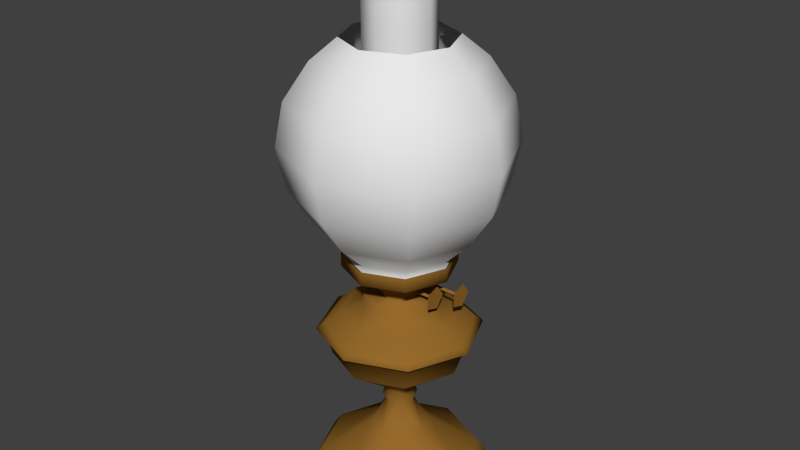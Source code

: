 # Source: oillamp.blend  (saved by Blender 4.5.90; exported with 4.5.12 LTS)
import bpy
from mathutils import Matrix  # noqa: F401  (used for matrix-valued properties, if any)

bpy.ops.wm.read_factory_settings(use_empty=True)
scene = bpy.context.scene
scene.name = 'Scene'

# ---- collections
col_collection_1 = bpy.data.collections.new('Collection 1'); scene.collection.children.link(col_collection_1)

# ---- materials (node trees are filled in below, after node groups)
mat_brass_2 = bpy.data.materials.new('Brass_2')
mat_brass_2.alpha_threshold = 0.0
mat_brass_2.use_transparent_shadow = False
mat_brass_2.diffuse_color = (0.3032, 0.1446, 0.02475, 1.0)
mat_brass_2.roughness = 0.5
mat_brass_2.line_color = (0.0, 0.0, 0.0, 1.0)
mat_lamp_shade = bpy.data.materials.new('Lamp_Shade')
mat_lamp_shade.alpha_threshold = 0.0
mat_lamp_shade.use_transparent_shadow = False
mat_lamp_shade.roughness = 0.5
mat_lamp_shade.line_color = (0.0, 0.0, 0.0, 1.0)
mat_brass = bpy.data.materials.new('Brass')
mat_brass.alpha_threshold = 0.0
mat_brass.use_transparent_shadow = False
mat_brass.diffuse_color = (0.3032, 0.1446, 0.02475, 1.0)
mat_brass.roughness = 0.5
mat_brass.line_color = (0.0, 0.0, 0.0, 1.0)

# ---- material node trees

# ---- world
world_world = bpy.data.worlds.new('World'); scene.world = world_world
world_world.color = (0.05088, 0.05088, 0.05088)
world_world.use_sun_shadow = False
world_world.sun_shadow_jitter_overblur = 0.0
world_world.cycles.sampling_method = 'MANUAL'
world_world.cycles.sample_map_resolution = 256

# ---- meshes
me_circle_005 = bpy.data.meshes.new('Circle.005')
me_circle_005.from_pydata([(-1.176e-08, 0.8134, 3.393), (0.5752, 0.5752, 3.393), (0.8134, -5.748e-08, 3.393), (0.5752, -0.5752, 3.393), (-8.287e-08, -0.8134, 3.393), (-0.5752, -0.5752, 3.393), (-0.8134, -1.222e-08, 3.393), (-0.5752, 0.5752, 3.393), (-0.4812, 0.4812, 3.656), (-0.6805, -8.529e-09, 3.656), (-0.4812, -0.4812, 3.656), (-7.854e-08, -0.6805, 3.656), (0.4812, -0.4812, 3.656), (0.6805, -4.639e-08, 3.656), (0.4812, 0.4812, 3.656), (-1.905e-08, 0.6805, 3.656), (-2.72e-08, 0.5256, 3.801), (0.3717, 0.3717, 3.801), (0.5256, -3.393e-08, 3.801), (0.3717, -0.3717, 3.801), (-7.315e-08, -0.5256, 3.801), (-0.3717, -0.3717, 3.801), (-0.5256, -4.69e-09, 3.801), (-0.3717, 0.3717, 3.801), (-0.3717, 0.3717, 4.042), (-0.5256, -4.69e-09, 4.042), (-0.3717, -0.3717, 4.042), (-7.315e-08, -0.5256, 4.042), (0.3717, -0.3717, 4.042), (0.5256, -3.393e-08, 4.042), (0.3717, 0.3717, 4.042), (-2.72e-08, 0.5256, 4.042), (-0.3627, 0.3627, 3.801), (-0.513, -3.976e-09, 3.801), (-0.3627, -0.3627, 3.801), (-7.277e-08, -0.513, 3.801), (0.3627, -0.3627, 3.801), (0.513, -3.252e-08, 3.801), (0.3627, 0.3627, 3.801), (-2.792e-08, 0.513, 3.801), (-4.139e-08, 0.2778, 4.034), (0.1964, 0.1964, 4.034), (0.2778, -6.038e-09, 4.034), (0.1964, -0.1964, 4.034), (-6.567e-08, -0.2778, 4.034), (-0.1964, -0.1964, 4.034), (-0.2778, 9.418e-09, 4.034), (-0.1964, 0.1964, 4.034), (-0.1964, 0.1964, 3.862), (-6.567e-08, -0.2778, 3.862), (0.1964, -0.1964, 3.862), (-4.139e-08, 0.2778, 3.862)], [], [(15, 0, 7, 8), (6, 9, 8, 7), (6, 5, 10, 9), (5, 4, 11, 10), (3, 12, 11, 4), (3, 2, 13, 12), (2, 1, 14, 13), (1, 0, 15, 14), (14, 15, 16, 17), (13, 14, 17, 18), (12, 13, 18, 19), (12, 19, 20, 11), (10, 11, 20, 21), (9, 10, 21, 22), (9, 22, 23, 8), (8, 23, 16, 15), (23, 24, 31, 16), (22, 25, 24, 23), (22, 21, 26, 25), (21, 20, 27, 26), (19, 28, 27, 20), (19, 18, 29, 28), (18, 17, 30, 29), (17, 16, 31, 30), (38, 39, 40, 41), (37, 38, 41, 42), (36, 37, 42, 43), (35, 36, 43, 44), (34, 35, 44, 45), (33, 34, 45, 46), (32, 33, 46, 47), (32, 39, 40, 47), (44, 47, 46, 45), (40, 43, 42, 41), (43, 40, 51, 50), (47, 44, 49, 48), (47, 40, 51, 48), (44, 43, 50, 49), (51, 48, 49, 50)])
me_circle_005.polygons.foreach_set('use_smooth', [1, 1, 1, 1, 1, 1, 1, 1, 1, 1, 1, 1, 1, 1, 1, 1, 1, 1, 1, 1, 1, 1, 1, 1, 0, 0, 0, 0, 0, 0, 0, 0, 0, 0, 0, 0, 0, 0, 0])
_uv = me_circle_005.uv_layers.new(name='UVTex')
_uv.uv.foreach_set('vector', [1.0, 1.0, 1.0, 0.0, 0.0, 0.0, 0.0, 1.0, 0.0, 0.0, 0.0, 1.0, 1.0, 1.0, 1.0, 0.0, 0.0, 0.0, 1.0, 0.0, 1.0, 1.0, 0.0, 1.0, 0.0, 0.0, 1.0, 0.0, 1.0, 1.0, 0.0, 1.0, 0.0, 0.0, 0.0, 1.0, 1.0, 1.0, 1.0, 0.0, 0.0, 0.0, 1.0, 0.0, 1.0, 1.0, 0.0, 1.0, 0.0, 0.0, 1.0, 0.0, 1.0, 1.0, 0.0, 1.0, 0.0, 0.0, 1.0, 0.0, 1.0, 1.0, 0.0, 1.0, 0.0, 0.0, 1.0, 0.0, 1.0, 1.0, 0.0, 1.0, 0.0, 0.0, 1.0, 0.0, 1.0, 1.0, 0.0, 1.0, 0.0, 0.0, 1.0, 0.0, 1.0, 1.0, 0.0, 1.0, 0.0, 0.0, 0.0, 1.0, 1.0, 1.0, 1.0, 0.0, 0.0, 0.0, 1.0, 0.0, 1.0, 1.0, 0.0, 1.0, 0.0, 0.0, 1.0, 0.0, 1.0, 1.0, 0.0, 1.0, 0.0, 0.0, 0.0, 1.0, 1.0, 1.0, 1.0, 0.0, 0.0, 0.0, 0.0, 1.0, 1.0, 1.0, 1.0, 0.0, 0.0, 0.0, 0.0, 1.0, 1.0, 1.0, 1.0, 0.0, 0.0, 0.0, 0.0, 1.0, 1.0, 1.0, 1.0, 0.0, 0.0, 0.0, 1.0, 0.0, 1.0, 1.0, 0.0, 1.0, 0.0, 0.0, 1.0, 0.0, 1.0, 1.0, 0.0, 1.0, 0.0, 0.0, 0.0, 1.0, 1.0, 1.0, 1.0, 0.0, 0.0, 0.0, 1.0, 0.0, 1.0, 1.0, 0.0, 1.0, 0.0, 0.0, 1.0, 0.0, 1.0, 1.0, 0.0, 1.0, 0.0, 0.0, 1.0, 0.0, 1.0, 1.0, 0.0, 1.0, 0.0, 0.0, 1.0, 0.0, 1.0, 1.0, 0.0, 1.0, 0.0, 0.0, 1.0, 0.0, 1.0, 1.0, 0.0, 1.0, 0.0, 0.0, 1.0, 0.0, 1.0, 1.0, 0.0, 1.0, 0.0, 0.0, 1.0, 0.0, 1.0, 1.0, 0.0, 1.0, 0.0, 0.0, 1.0, 0.0, 1.0, 1.0, 0.0, 1.0, 0.0, 0.0, 1.0, 0.0, 1.0, 1.0, 0.0, 1.0, 0.0, 0.0, 1.0, 0.0, 1.0, 1.0, 0.0, 1.0, 0.0, 0.0, 1.0, 0.0, 1.0, 1.0, 0.0, 1.0, 0.0, 0.0, 0.0, 1.0, 1.0, 1.0, 1.0, 0.0, 0.0, 0.0, 0.0, 1.0, 1.0, 1.0, 1.0, 0.0, 0.0, 0.0, 0.0, 1.0, 1.0, 1.0, 1.0, 0.0, 0.0, 0.0, 0.0, 1.0, 1.0, 1.0, 1.0, 0.0, 0.0, 0.0, 1.0, 0.0, 1.0, 1.0, 0.0, 1.0, 0.0, 0.0, 1.0, 0.0, 1.0, 1.0, 0.0, 1.0, 0.0, 0.0, 0.0, 1.0, 1.0, 1.0, 1.0, 0.0])
me_circle_005.materials.append(mat_brass_2)
me_circle_005.use_remesh_preserve_volume = False
me_circle_005.use_remesh_preserve_attributes = False
me_circle_005.use_mirror_vertex_groups = False
me_circle_005.update()
me_circle_003 = bpy.data.meshes.new('Circle.003')
me_circle_003.from_pydata([(0.0, 1.0, 0.0), (0.7071, 0.7071, 0.0), (1.0, -4.371e-08, 0.0), (0.7071, -0.7071, 0.0), (-8.742e-08, -1.0, 0.0), (-0.7071, -0.7071, 0.0), (-1.0, 1.192e-08, 0.0), (-0.7071, 0.7071, 0.0), (-0.7071, 0.7071, 8.437), (-1.0, 1.192e-08, 8.437), (-0.7071, -0.7071, 8.437), (-8.742e-08, -1.0, 8.437), (0.7071, -0.7071, 8.437), (1.0, -4.371e-08, 8.437), (0.7071, 0.7071, 8.437), (0.0, 1.0, 8.437)], [], [(15, 0, 7, 8), (7, 6, 9, 8), (6, 5, 10, 9), (5, 4, 11, 10), (4, 3, 12, 11), (3, 2, 13, 12), (2, 1, 14, 13), (1, 0, 15, 14)])
me_circle_003.polygons.foreach_set('use_smooth', [True] * 8)
me_circle_003.materials.append(mat_lamp_shade)
me_circle_003.use_remesh_preserve_volume = False
me_circle_003.use_remesh_preserve_attributes = False
me_circle_003.use_mirror_vertex_groups = False
me_circle_003.update()
me_circle_001 = bpy.data.meshes.new('Circle.001')
me_circle_001.from_pydata([(-0.5678, 0.5678, 3.571), (-0.803, -1.19e-08, 3.571), (-0.5678, -0.5678, 3.571), (-8.254e-08, -0.803, 3.571), (0.5678, -0.5678, 3.571), (0.803, -5.657e-08, 3.571), (0.5678, 0.5678, 3.571), (-1.233e-08, 0.803, 3.571), (-1.233e-08, 0.803, 3.671), (0.5678, 0.5678, 3.671), (0.803, -5.657e-08, 3.671), (0.5678, -0.5678, 3.671), (-8.254e-08, -0.803, 3.671), (-0.5678, -0.5678, 3.671), (-0.803, -1.19e-08, 3.671), (-0.5678, 0.5678, 3.671), (0.7932, -3.846e-07, 6.667), (1.166, -3.836e-07, 6.36), (1.524, -3.836e-07, 5.824), (1.65, -3.836e-07, 5.193), (1.524, -3.836e-07, 4.562), (1.166, -3.836e-07, 4.027), (0.8248, 0.8248, 4.027), (1.078, 1.078, 4.562), (1.166, 1.166, 5.193), (1.078, 1.078, 5.824), (0.8248, 0.8248, 6.36), (0.5609, 0.5609, 6.667), (2.921e-07, 0.7932, 6.667), (2.903e-07, 1.166, 6.36), (2.405e-07, 1.524, 5.824), (2.352e-07, 1.65, 5.193), (2.405e-07, 1.524, 4.562), (2.903e-07, 1.166, 4.027), (-0.8248, 0.8248, 4.027), (-1.078, 1.078, 4.562), (-1.166, 1.166, 5.193), (-1.078, 1.078, 5.824), (-0.8248, 0.8248, 6.36), (-0.5609, 0.5609, 6.667), (-0.7932, -5.49e-07, 6.667), (-1.166, -5.718e-07, 6.36), (-1.524, -6.564e-07, 5.824), (-1.65, -6.617e-07, 5.193), (-1.524, -6.564e-07, 4.562), (-1.166, -5.718e-07, 4.027), (-0.8248, -0.8248, 4.027), (-1.078, -1.078, 4.562), (-1.166, -1.166, 5.193), (-1.078, -1.078, 5.824), (-0.8248, -0.8248, 6.36), (-0.5609, -0.5609, 6.667), (6.21e-07, -0.7932, 6.667), (6.667e-07, -1.166, 6.36), (7.861e-07, -1.524, 5.824), (7.914e-07, -1.65, 5.193), (7.861e-07, -1.524, 4.562), (6.667e-07, -1.166, 4.027), (0.8248, -0.8248, 4.027), (1.078, -1.078, 4.562), (1.166, -1.166, 5.193), (1.078, -1.078, 5.824), (0.8248, -0.8248, 6.36), (0.5609, -0.5609, 6.667)], [], [(7, 8, 9, 6), (6, 9, 10, 5), (5, 10, 11, 4), (3, 4, 11, 12), (3, 12, 13, 2), (1, 2, 13, 14), (0, 1, 14, 15), (7, 0, 15, 8), (21, 22, 23, 20), (20, 23, 24, 19), (19, 24, 25, 18), (18, 25, 26, 17), (17, 26, 27, 16), (26, 29, 28, 27), (25, 30, 29, 26), (24, 31, 30, 25), (23, 32, 31, 24), (22, 33, 32, 23), (33, 34, 35, 32), (32, 35, 36, 31), (31, 36, 37, 30), (30, 37, 38, 29), (29, 38, 39, 28), (38, 41, 40, 39), (37, 42, 41, 38), (36, 43, 42, 37), (35, 44, 43, 36), (34, 45, 44, 35), (45, 46, 47, 44), (44, 47, 48, 43), (43, 48, 49, 42), (42, 49, 50, 41), (41, 50, 51, 40), (50, 53, 52, 51), (49, 54, 53, 50), (48, 55, 54, 49), (47, 56, 55, 48), (46, 57, 56, 47), (57, 58, 59, 56), (56, 59, 60, 55), (55, 60, 61, 54), (54, 61, 62, 53), (53, 62, 63, 52), (62, 17, 16, 63), (61, 18, 17, 62), (60, 19, 18, 61), (59, 20, 19, 60), (58, 21, 20, 59), (11, 58, 57, 12), (10, 21, 58, 11), (9, 22, 21, 10), (8, 33, 22, 9), (8, 15, 34, 33), (14, 45, 34, 15), (13, 46, 45, 14), (12, 57, 46, 13)])
me_circle_001.polygons.foreach_set('use_smooth', [True] * 56)
me_circle_001.materials.append(mat_lamp_shade)
me_circle_001.use_remesh_preserve_volume = False
me_circle_001.use_remesh_preserve_attributes = False
me_circle_001.use_mirror_vertex_groups = False
me_circle_001.update()
me_circle = bpy.data.meshes.new('Circle')
me_circle.from_pydata([(0.6635, -0.02443, 3.068), (0.6635, -0.05325, 3.039), (0.6635, -0.08206, 3.068), (0.6635, -0.05325, 3.097), (0.0428, -0.05325, 3.097), (0.0428, -0.08206, 3.068), (0.0428, -0.05325, 3.039), (0.0428, -0.02443, 3.068), (0.6635, 0.1299, 3.068), (0.6635, 0.00334, 2.894), (0.6635, -0.2014, 2.96), (0.6635, -0.2014, 3.176), (0.6635, 0.00334, 3.242), (0.8914, 0.285, 3.242), (0.8914, 0.08024, 3.176), (0.8914, 0.08024, 2.96), (0.8914, 0.285, 2.894), (0.8914, 0.4115, 3.068), (0.1628, 0.2572, 3.068), (0.1628, 0.2284, 3.039), (0.1628, 0.1996, 3.068), (0.1628, 0.2284, 3.097), (0.8914, 0.2284, 3.097), (0.8914, 0.1996, 3.068), (0.8914, 0.2284, 3.039), (0.8914, 0.2572, 3.068), (2.334e-08, 1.353, -0.1082), (0.9568, 0.9568, -0.1082), (1.353, -5.663e-08, -0.1082), (0.9568, -0.9568, -0.1082), (-9.496e-08, -1.353, -0.1082), (-0.9568, -0.9568, -0.1082), (-1.353, 1.866e-08, -0.1082), (-0.9568, 0.9568, -0.1082), (-0.9568, 0.9568, -0.015), (-1.353, 1.866e-08, -0.015), (-0.9568, -0.9568, -0.015), (-9.496e-08, -1.353, -0.015), (0.9568, -0.9568, -0.015), (1.353, -5.663e-08, -0.015), (0.9568, 0.9568, -0.015), (2.334e-08, 1.353, -0.015), (1.637e-08, 1.196, 0.2025), (0.8455, 0.8455, 0.2025), (1.196, -5.037e-08, 0.2025), (0.8455, -0.8455, 0.2025), (-8.817e-08, -1.196, 0.2025), (-0.8455, -0.8455, 0.2025), (-1.196, 1.616e-08, 0.2025), (-0.8455, 0.8455, 0.2025), (-0.3127, 0.3127, 0.6978), (-0.4422, 2.383e-09, 0.6978), (-0.3127, -0.3127, 0.6978), (-5.962e-08, -0.4422, 0.6978), (0.3127, -0.3127, 0.6978), (0.4422, -2.222e-08, 0.6978), (0.3127, 0.3127, 0.6978), (-2.096e-08, 0.4422, 0.6978), (-3.478e-08, 0.2105, 1.087), (0.1488, 0.1488, 1.087), (0.2105, -1.253e-08, 1.087), (0.1488, -0.1488, 1.087), (-5.318e-08, -0.2105, 1.087), (-0.1488, -0.1488, 1.087), (-0.2105, -8.231e-10, 1.087), (-0.1488, 0.1488, 1.087), (-0.1805, 0.1805, 1.204), (-0.2552, 9.417e-10, 1.204), (-0.1805, -0.1805, 1.204), (-5.462e-08, -0.2552, 1.204), (0.1805, -0.1805, 1.204), (0.2552, -1.326e-08, 1.204), (0.1805, 0.1805, 1.204), (-3.231e-08, 0.2552, 1.204), (-3.478e-08, 0.2153, 1.361), (0.1522, 0.1522, 1.361), (0.2153, -1.142e-08, 1.361), (0.1522, -0.1522, 1.361), (-5.36e-08, -0.2153, 1.361), (-0.1522, -0.1522, 1.361), (-0.2153, 5.534e-10, 1.361), (-0.1522, 0.1522, 1.361), (-0.2189, 0.2189, 1.436), (-0.3095, 5.751e-10, 1.436), (-0.2189, -0.2189, 1.436), (-5.756e-08, -0.3095, 1.436), (0.2189, -0.2189, 1.436), (0.3095, -1.665e-08, 1.436), (0.2189, 0.2189, 1.436), (-3.05e-08, 0.3095, 1.436), (-8.099e-09, 0.9849, 1.949), (0.6964, 0.6964, 1.949), (0.9849, -5.67e-08, 1.949), (0.6964, -0.6964, 1.949), (-9.42e-08, -0.9849, 1.949), (-0.6964, -0.6964, 1.949), (-0.9849, -1.903e-09, 1.949), (-0.6964, 0.6964, 1.949), (-0.7573, 0.7573, 2.298), (-1.071, -2.08e-09, 2.298), (-0.7573, -0.7573, 2.298), (-1e-07, -1.071, 2.298), (0.7573, -0.7573, 2.298), (1.071, -6.167e-08, 2.298), (0.7573, 0.7573, 2.298), (-6.386e-09, 1.071, 2.298), (-1.762e-09, 1.206, 2.366), (0.8527, 0.8527, 2.366), (1.206, -6.937e-08, 2.366), (0.8527, -0.8527, 2.366), (-1.072e-07, -1.206, 2.366), (-0.8527, -0.8527, 2.366), (-1.206, -2.277e-09, 2.366), (-0.8527, 0.8527, 2.366), (-0.7591, 0.7591, 2.455), (-1.073, -2.224e-09, 2.455), (-0.7591, -0.7591, 2.455), (-1.006e-07, -1.073, 2.455), (0.7591, -0.7591, 2.455), (1.073, -6.195e-08, 2.455), (0.7591, 0.7591, 2.455), (-6.756e-09, 1.073, 2.455), (-1.132e-08, 0.8465, 2.66), (0.5986, 0.5986, 2.66), (0.8465, -4.897e-08, 2.66), (0.5986, -0.5986, 2.66), (-8.532e-08, -0.8465, 2.66), (-0.5986, -0.5986, 2.66), (-0.8465, -1.874e-09, 2.66), (-0.5986, 0.5986, 2.66), (-0.3673, 0.3673, 2.766), (-0.5195, -3.606e-09, 2.766), (-0.3673, -0.3673, 2.766), (-7.43e-08, -0.5195, 2.766), (0.3673, -0.3673, 2.766), (0.5195, -3.251e-08, 2.766), (0.3673, 0.3673, 2.766), (-2.888e-08, 0.5195, 2.766), (-2.888e-08, 0.5195, 2.91), (0.3673, 0.3673, 2.91), (0.5195, -3.251e-08, 2.91), (0.3673, -0.3673, 2.91), (-7.43e-08, -0.5195, 2.91), (-0.3673, -0.3673, 2.91), (-0.5195, -3.606e-09, 2.91), (-0.3673, 0.3673, 2.91), (-0.1817, 0.1817, 2.91), (-0.257, -2.183e-09, 2.91), (-0.1817, -0.1817, 2.91), (-6.586e-08, -0.257, 2.91), (0.1817, -0.1817, 2.91), (0.257, -1.648e-08, 2.91), (0.1817, 0.1817, 2.91), (-4.339e-08, 0.257, 2.91), (-3.516e-08, 0.3983, 3.104), (0.2817, 0.2817, 3.104), (0.3983, -2.529e-08, 3.104), (0.2817, -0.2817, 3.104), (-6.999e-08, -0.3983, 3.104), (-0.2817, -0.2817, 3.104), (-0.3983, -3.124e-09, 3.104), (-0.2817, 0.2817, 3.104), (-0.3563, 0.3563, 3.343), (-0.5039, -4.985e-09, 3.343), (-0.3563, -0.3563, 3.343), (-7.32e-08, -0.5039, 3.343), (0.3563, -0.3563, 3.343), (0.5039, -3.302e-08, 3.343), (0.3563, 0.3563, 3.343), (-2.915e-08, 0.5039, 3.343), (-1.123e-08, 0.8231, 3.372), (0.582, 0.582, 3.372), (0.8231, -5.833e-08, 3.372), (0.582, -0.582, 3.372), (-8.319e-08, -0.8231, 3.372), (-0.582, -0.582, 3.372), (-0.8231, -1.253e-08, 3.372), (-0.582, 0.582, 3.372), (-0.582, 0.582, 3.581), (-0.8231, -1.253e-08, 3.581), (-0.582, -0.582, 3.581), (-8.319e-08, -0.8231, 3.581), (0.582, -0.582, 3.581), (0.8231, -5.833e-08, 3.581), (0.582, 0.582, 3.581), (-1.123e-08, 0.8231, 3.581)], [], [(3, 0, 7, 4), (2, 3, 4, 5), (1, 2, 5, 6), (7, 0, 1, 6), (9, 12, 11), (8, 12, 9), (9, 11, 10), (16, 14, 15), (17, 13, 16), (16, 13, 14), (18, 25, 24, 19), (24, 23, 20, 19), (23, 22, 21, 20), (22, 25, 18, 21), (41, 26, 33, 34), (32, 35, 34, 33), (31, 36, 35, 32), (30, 37, 36, 31), (30, 29, 38, 37), (28, 39, 38, 29), (28, 27, 40, 39), (27, 26, 41, 40), (40, 41, 42, 43), (39, 40, 43, 44), (39, 44, 45, 38), (37, 38, 45, 46), (37, 46, 47, 36), (36, 47, 48, 35), (35, 48, 49, 34), (34, 49, 42, 41), (49, 50, 57, 42), (48, 51, 50, 49), (47, 52, 51, 48), (46, 53, 52, 47), (46, 45, 54, 53), (44, 55, 54, 45), (44, 43, 56, 55), (43, 42, 57, 56), (56, 57, 58, 59), (55, 56, 59, 60), (55, 60, 61, 54), (53, 54, 61, 62), (53, 62, 63, 52), (52, 63, 64, 51), (51, 64, 65, 50), (50, 65, 58, 57), (65, 66, 73, 58), (64, 67, 66, 65), (63, 68, 67, 64), (62, 69, 68, 63), (62, 61, 70, 69), (60, 71, 70, 61), (60, 59, 72, 71), (59, 58, 73, 72), (72, 73, 74, 75), (71, 72, 75, 76), (71, 76, 77, 70), (69, 70, 77, 78), (69, 78, 79, 68), (68, 79, 80, 67), (67, 80, 81, 66), (66, 81, 74, 73), (81, 82, 89, 74), (80, 83, 82, 81), (79, 84, 83, 80), (78, 85, 84, 79), (78, 77, 86, 85), (76, 87, 86, 77), (76, 75, 88, 87), (75, 74, 89, 88), (88, 89, 90, 91), (87, 88, 91, 92), (87, 92, 93, 86), (85, 86, 93, 94), (85, 94, 95, 84), (84, 95, 96, 83), (83, 96, 97, 82), (82, 97, 90, 89), (97, 98, 105, 90), (96, 99, 98, 97), (95, 100, 99, 96), (94, 101, 100, 95), (94, 93, 102, 101), (92, 103, 102, 93), (92, 91, 104, 103), (91, 90, 105, 104), (104, 105, 106, 107), (103, 104, 107, 108), (103, 108, 109, 102), (101, 102, 109, 110), (101, 110, 111, 100), (100, 111, 112, 99), (99, 112, 113, 98), (98, 113, 106, 105), (113, 114, 121, 106), (112, 115, 114, 113), (111, 116, 115, 112), (110, 117, 116, 111), (110, 109, 118, 117), (108, 119, 118, 109), (108, 107, 120, 119), (107, 106, 121, 120), (120, 121, 122, 123), (119, 120, 123, 124), (119, 124, 125, 118), (117, 118, 125, 126), (117, 126, 127, 116), (116, 127, 128, 115), (115, 128, 129, 114), (114, 129, 122, 121), (129, 130, 137, 122), (128, 131, 130, 129), (127, 132, 131, 128), (126, 133, 132, 127), (126, 125, 134, 133), (124, 135, 134, 125), (124, 123, 136, 135), (123, 122, 137, 136), (136, 137, 138, 139), (135, 136, 139, 140), (135, 140, 141, 134), (133, 134, 141, 142), (133, 142, 143, 132), (132, 143, 144, 131), (131, 144, 145, 130), (130, 145, 138, 137), (145, 146, 153, 138), (144, 147, 146, 145), (143, 148, 147, 144), (142, 149, 148, 143), (142, 141, 150, 149), (140, 151, 150, 141), (140, 139, 152, 151), (139, 138, 153, 152), (152, 153, 154, 155), (151, 152, 155, 156), (151, 156, 157, 150), (149, 150, 157, 158), (149, 158, 159, 148), (148, 159, 160, 147), (147, 160, 161, 146), (146, 161, 154, 153), (161, 162, 169, 154), (160, 163, 162, 161), (159, 164, 163, 160), (158, 165, 164, 159), (158, 157, 166, 165), (156, 167, 166, 157), (156, 155, 168, 167), (155, 154, 169, 168), (168, 169, 170, 171), (167, 168, 171, 172), (167, 172, 173, 166), (165, 166, 173, 174), (165, 174, 175, 164), (164, 175, 176, 163), (163, 176, 177, 162), (162, 177, 170, 169), (177, 178, 185, 170), (176, 179, 178, 177), (175, 180, 179, 176), (174, 181, 180, 175), (174, 173, 182, 181), (172, 183, 182, 173), (172, 171, 184, 183), (171, 170, 185, 184)])
me_circle.polygons.foreach_set('use_smooth', [0, 0, 0, 0, 1, 1, 1, 1, 1, 1, 0, 0, 0, 0, 1, 1, 1, 1, 1, 1, 1, 1, 1, 1, 1, 1, 1, 1, 1, 1, 1, 1, 1, 1, 1, 1, 1, 1, 1, 1, 1, 1, 1, 1, 1, 1, 1, 1, 1, 1, 1, 1, 1, 1, 1, 1, 1, 1, 1, 1, 1, 1, 1, 1, 1, 1, 1, 1, 1, 1, 1, 1, 1, 1, 1, 1, 1, 1, 1, 1, 1, 1, 1, 1, 1, 1, 1, 1, 1, 1, 1, 1, 1, 1, 1, 1, 1, 1, 1, 1, 1, 1, 1, 1, 1, 1, 1, 1, 1, 1, 1, 1, 1, 1, 1, 1, 1, 1, 1, 1, 1, 1, 1, 1, 1, 1, 1, 1, 1, 1, 1, 1, 1, 1, 1, 1, 1, 1, 1, 1, 1, 1, 1, 1, 1, 1, 1, 1, 1, 1, 1, 1, 1, 1, 1, 1, 1, 1, 1, 1, 1, 1, 1, 1, 1, 1])
_uv = me_circle.uv_layers.new(name='UVTex')
_uv.uv.foreach_set('vector', [0.942, 0.09632, 0.9426, 0.1089, 0.8467, 0.1089, 0.8461, 0.09632, 0.9414, 0.08378, 0.942, 0.09632, 0.8461, 0.09632, 0.8455, 0.08378, 0.9407, 0.07124, 0.9414, 0.08378, 0.8455, 0.08378, 0.8449, 0.07124, 0.8457, 0.05876, 0.9416, 0.05876, 0.9407, 0.07124, 0.8449, 0.07124, 0.8765, 0.1089, 0.8449, 0.1524, 0.8765, 0.1626, 0.8449, 0.1191, 0.8449, 0.1524, 0.8765, 0.1089, 0.8765, 0.1089, 0.8765, 0.1626, 0.896, 0.1358, 0.8765, 0.1626, 0.8765, 0.2164, 0.896, 0.1895, 0.8449, 0.1729, 0.8449, 0.2062, 0.8765, 0.1626, 0.8765, 0.1626, 0.8449, 0.2062, 0.8765, 0.2164, 0.846, 0.0, 0.9585, 7.364e-08, 0.9574, 0.01463, 0.8449, 0.01463, 0.9574, 0.01463, 0.9582, 0.02934, 0.8457, 0.02934, 0.8449, 0.01463, 0.9582, 0.02934, 0.959, 0.04405, 0.8465, 0.04405, 0.8457, 0.02934, 0.959, 0.04405, 0.9598, 0.05875, 0.8472, 0.05876, 0.8465, 0.04405, 0.01664, 0.315, 0.0, 0.3068, 0.06573, 0.1813, 0.08065, 0.1914, 0.1603, 0.08418, 0.1715, 0.09836, 0.08065, 0.1914, 0.06573, 0.1813, 0.2794, 0.02465, 0.2856, 0.04146, 0.1715, 0.09836, 0.1603, 0.08418, 0.4113, 0.0, 0.4118, 0.01861, 0.2856, 0.04146, 0.2794, 0.02465, 0.4113, 0.0, 0.5445, 0.01718, 0.5396, 0.03416, 0.4118, 0.01861, 0.6708, 0.07388, 0.6602, 0.08989, 0.5396, 0.03416, 0.5445, 0.01718, 0.6708, 0.07388, 0.7721, 0.1688, 0.7573, 0.1798, 0.6602, 0.08989, 0.7721, 0.1688, 0.8449, 0.294, 0.8283, 0.3032, 0.7573, 0.1798, 0.7573, 0.1798, 0.8283, 0.3032, 0.7898, 0.3148, 0.7293, 0.2016, 0.6602, 0.08989, 0.7573, 0.1798, 0.7293, 0.2016, 0.64, 0.1202, 0.6602, 0.08989, 0.64, 0.1202, 0.5296, 0.06786, 0.5396, 0.03416, 0.4118, 0.01861, 0.5396, 0.03416, 0.5296, 0.06786, 0.4128, 0.05396, 0.4118, 0.01861, 0.4128, 0.05396, 0.2964, 0.07398, 0.2856, 0.04146, 0.2856, 0.04146, 0.2964, 0.07398, 0.1926, 0.1268, 0.1715, 0.09836, 0.1715, 0.09836, 0.1926, 0.1268, 0.1089, 0.2115, 0.08065, 0.1914, 0.08065, 0.1914, 0.1089, 0.2115, 0.05468, 0.3247, 0.01664, 0.315, 0.1089, 0.2115, 0.2323, 0.2967, 0.1962, 0.3469, 0.05468, 0.3247, 0.1926, 0.1268, 0.2799, 0.2575, 0.2323, 0.2967, 0.1089, 0.2115, 0.2964, 0.07398, 0.3482, 0.2366, 0.2799, 0.2575, 0.1926, 0.1268, 0.4128, 0.05396, 0.4187, 0.2215, 0.3482, 0.2366, 0.2964, 0.07398, 0.4128, 0.05396, 0.5296, 0.06786, 0.491, 0.2326, 0.4187, 0.2215, 0.64, 0.1202, 0.5547, 0.2594, 0.491, 0.2326, 0.5296, 0.06786, 0.64, 0.1202, 0.7293, 0.2016, 0.6088, 0.2919, 0.5547, 0.2594, 0.7293, 0.2016, 0.7898, 0.3148, 0.6478, 0.3423, 0.6088, 0.2919, 0.6088, 0.2919, 0.6478, 0.3423, 0.5846, 0.3845, 0.5562, 0.374, 0.5547, 0.2594, 0.6088, 0.2919, 0.5562, 0.374, 0.516, 0.3663, 0.5547, 0.2594, 0.516, 0.3663, 0.47, 0.3542, 0.491, 0.2326, 0.4187, 0.2215, 0.491, 0.2326, 0.47, 0.3542, 0.4191, 0.3565, 0.4187, 0.2215, 0.4191, 0.3565, 0.3699, 0.3594, 0.3482, 0.2366, 0.3482, 0.2366, 0.3699, 0.3594, 0.3244, 0.3647, 0.2799, 0.2575, 0.2799, 0.2575, 0.3244, 0.3647, 0.285, 0.375, 0.2323, 0.2967, 0.2323, 0.2967, 0.285, 0.375, 0.258, 0.3847, 0.1962, 0.3469, 0.285, 0.375, 0.2894, 0.3987, 0.2586, 0.402, 0.258, 0.3847, 0.3244, 0.3647, 0.3277, 0.3956, 0.2894, 0.3987, 0.285, 0.375, 0.3699, 0.3594, 0.3724, 0.3926, 0.3277, 0.3956, 0.3244, 0.3647, 0.4191, 0.3565, 0.4196, 0.3906, 0.3724, 0.3926, 0.3699, 0.3594, 0.4191, 0.3565, 0.47, 0.3542, 0.4674, 0.3912, 0.4196, 0.3906, 0.516, 0.3663, 0.5115, 0.3943, 0.4674, 0.3912, 0.47, 0.3542, 0.516, 0.3663, 0.5562, 0.374, 0.5512, 0.3996, 0.5115, 0.3943, 0.5562, 0.374, 0.5846, 0.3845, 0.5834, 0.4033, 0.5512, 0.3996, 0.5512, 0.3996, 0.5834, 0.4033, 0.5823, 0.4249, 0.5508, 0.4336, 0.5115, 0.3943, 0.5512, 0.3996, 0.5508, 0.4336, 0.5097, 0.4328, 0.5115, 0.3943, 0.5097, 0.4328, 0.4658, 0.4358, 0.4674, 0.3912, 0.4196, 0.3906, 0.4674, 0.3912, 0.4658, 0.4358, 0.4201, 0.4321, 0.4196, 0.3906, 0.4201, 0.4321, 0.3735, 0.4366, 0.3724, 0.3926, 0.3724, 0.3926, 0.3735, 0.4366, 0.3291, 0.4349, 0.3277, 0.3956, 0.3277, 0.3956, 0.3291, 0.4349, 0.2891, 0.4311, 0.2894, 0.3987, 0.2894, 0.3987, 0.2891, 0.4311, 0.259, 0.4226, 0.2586, 0.402, 0.2891, 0.4311, 0.2846, 0.4561, 0.2461, 0.4377, 0.259, 0.4226, 0.3291, 0.4349, 0.3292, 0.4599, 0.2846, 0.4561, 0.2891, 0.4311, 0.3735, 0.4366, 0.3736, 0.4646, 0.3292, 0.4599, 0.3291, 0.4349, 0.4201, 0.4321, 0.421, 0.4622, 0.3736, 0.4646, 0.3735, 0.4366, 0.4201, 0.4321, 0.4658, 0.4358, 0.4658, 0.46, 0.421, 0.4622, 0.5097, 0.4328, 0.5106, 0.461, 0.4658, 0.46, 0.4658, 0.4358, 0.5097, 0.4328, 0.5508, 0.4336, 0.5559, 0.4578, 0.5106, 0.461, 0.5508, 0.4336, 0.5823, 0.4249, 0.5948, 0.4401, 0.5559, 0.4578, 0.5559, 0.4578, 0.5948, 0.4401, 0.6963, 0.5621, 0.6002, 0.5849, 0.5106, 0.461, 0.5559, 0.4578, 0.6002, 0.5849, 0.5344, 0.5948, 0.5106, 0.461, 0.5344, 0.5948, 0.4757, 0.5985, 0.4658, 0.46, 0.421, 0.4622, 0.4658, 0.46, 0.4757, 0.5985, 0.4167, 0.5989, 0.421, 0.4622, 0.4167, 0.5989, 0.3616, 0.5982, 0.3736, 0.4646, 0.3736, 0.4646, 0.3616, 0.5982, 0.3032, 0.5917, 0.3292, 0.4599, 0.3292, 0.4599, 0.3032, 0.5917, 0.2391, 0.5823, 0.2846, 0.4561, 0.2846, 0.4561, 0.2391, 0.5823, 0.1488, 0.5599, 0.2461, 0.4377, 0.2391, 0.5823, 0.2332, 0.6158, 0.1415, 0.6081, 0.1488, 0.5599, 0.3032, 0.5917, 0.3005, 0.6181, 0.2332, 0.6158, 0.2391, 0.5823, 0.3616, 0.5982, 0.3599, 0.6259, 0.3005, 0.6181, 0.3032, 0.5917, 0.4167, 0.5989, 0.4166, 0.6245, 0.3599, 0.6259, 0.3616, 0.5982, 0.4167, 0.5989, 0.4757, 0.5985, 0.4765, 0.6243, 0.4166, 0.6245, 0.5344, 0.5948, 0.5367, 0.6249, 0.4765, 0.6243, 0.4757, 0.5985, 0.5344, 0.5948, 0.6002, 0.5849, 0.605, 0.6174, 0.5367, 0.6249, 0.6002, 0.5849, 0.6963, 0.5621, 0.7042, 0.6132, 0.605, 0.6174, 0.605, 0.6174, 0.7042, 0.6132, 0.7116, 0.6358, 0.6056, 0.6318, 0.5367, 0.6249, 0.605, 0.6174, 0.6056, 0.6318, 0.5371, 0.6346, 0.5367, 0.6249, 0.5371, 0.6346, 0.4767, 0.635, 0.4765, 0.6243, 0.4166, 0.6245, 0.4765, 0.6243, 0.4767, 0.635, 0.4165, 0.6365, 0.4166, 0.6245, 0.4165, 0.6365, 0.3595, 0.6348, 0.3599, 0.6259, 0.3599, 0.6259, 0.3595, 0.6348, 0.2997, 0.6309, 0.3005, 0.6181, 0.3005, 0.6181, 0.2997, 0.6309, 0.2326, 0.6275, 0.2332, 0.6158, 0.2332, 0.6158, 0.2326, 0.6275, 0.1341, 0.6287, 0.1415, 0.6081, 0.2326, 0.6275, 0.2324, 0.6404, 0.1411, 0.6467, 0.1341, 0.6287, 0.2997, 0.6309, 0.2989, 0.6445, 0.2324, 0.6404, 0.2326, 0.6275, 0.3595, 0.6348, 0.3591, 0.6449, 0.2989, 0.6445, 0.2997, 0.6309, 0.4165, 0.6365, 0.4164, 0.6479, 0.3591, 0.6449, 0.3595, 0.6348, 0.4165, 0.6365, 0.4767, 0.635, 0.4767, 0.6482, 0.4164, 0.6479, 0.5371, 0.6346, 0.5373, 0.6456, 0.4767, 0.6482, 0.4767, 0.635, 0.5371, 0.6346, 0.6056, 0.6318, 0.6055, 0.6473, 0.5373, 0.6456, 0.6056, 0.6318, 0.7116, 0.6358, 0.7034, 0.6552, 0.6055, 0.6473, 0.6055, 0.6473, 0.7034, 0.6552, 0.6851, 0.6959, 0.6026, 0.6761, 0.5373, 0.6456, 0.6055, 0.6473, 0.6026, 0.6761, 0.5373, 0.6729, 0.5373, 0.6456, 0.5373, 0.6729, 0.4765, 0.6724, 0.4767, 0.6482, 0.4164, 0.6479, 0.4767, 0.6482, 0.4765, 0.6724, 0.4164, 0.6729, 0.4164, 0.6479, 0.4164, 0.6729, 0.3582, 0.6695, 0.3591, 0.6449, 0.3591, 0.6449, 0.3582, 0.6695, 0.2982, 0.6703, 0.2989, 0.6445, 0.2989, 0.6445, 0.2982, 0.6703, 0.2344, 0.6692, 0.2324, 0.6404, 0.2324, 0.6404, 0.2344, 0.6692, 0.156, 0.685, 0.1411, 0.6467, 0.2344, 0.6692, 0.2403, 0.7112, 0.1836, 0.7264, 0.156, 0.685, 0.2982, 0.6703, 0.2982, 0.713, 0.2403, 0.7112, 0.2344, 0.6692, 0.3582, 0.6695, 0.3571, 0.7096, 0.2982, 0.713, 0.2982, 0.6703, 0.4164, 0.6729, 0.4163, 0.7157, 0.3571, 0.7096, 0.3582, 0.6695, 0.4164, 0.6729, 0.4765, 0.6724, 0.4759, 0.7127, 0.4163, 0.7157, 0.5373, 0.6729, 0.5354, 0.7168, 0.4759, 0.7127, 0.4765, 0.6724, 0.5373, 0.6729, 0.6026, 0.6761, 0.5949, 0.7189, 0.5354, 0.7168, 0.6026, 0.6761, 0.6851, 0.6959, 0.653, 0.7379, 0.5949, 0.7189, 0.5949, 0.7189, 0.653, 0.7379, 0.6478, 0.7561, 0.5909, 0.7401, 0.5354, 0.7168, 0.5949, 0.7189, 0.5909, 0.7401, 0.5346, 0.7387, 0.5354, 0.7168, 0.5346, 0.7387, 0.4756, 0.7343, 0.4759, 0.7127, 0.4163, 0.7157, 0.4759, 0.7127, 0.4756, 0.7343, 0.4159, 0.7378, 0.4163, 0.7157, 0.4159, 0.7378, 0.3564, 0.7329, 0.3571, 0.7096, 0.3571, 0.7096, 0.3564, 0.7329, 0.2982, 0.7329, 0.2982, 0.713, 0.2982, 0.713, 0.2982, 0.7329, 0.2432, 0.7318, 0.2403, 0.7112, 0.2403, 0.7112, 0.2432, 0.7318, 0.1874, 0.7441, 0.1836, 0.7264, 0.2432, 0.7318, 0.2442, 0.7806, 0.2076, 0.7773, 0.1874, 0.7441, 0.2982, 0.7329, 0.2956, 0.793, 0.2442, 0.7806, 0.2432, 0.7318, 0.3564, 0.7329, 0.3533, 0.795, 0.2956, 0.793, 0.2982, 0.7329, 0.4159, 0.7378, 0.4144, 0.8038, 0.3533, 0.795, 0.3564, 0.7329, 0.4159, 0.7378, 0.4756, 0.7343, 0.4759, 0.7971, 0.4144, 0.8038, 0.5346, 0.7387, 0.5341, 0.7989, 0.4759, 0.7971, 0.4756, 0.7343, 0.5346, 0.7387, 0.5909, 0.7401, 0.5868, 0.7898, 0.5341, 0.7989, 0.5909, 0.7401, 0.6478, 0.7561, 0.6243, 0.789, 0.5868, 0.7898, 0.5868, 0.7898, 0.6243, 0.789, 0.6445, 0.816, 0.5992, 0.8394, 0.5341, 0.7989, 0.5868, 0.7898, 0.5992, 0.8394, 0.5444, 0.8571, 0.5341, 0.7989, 0.5444, 0.8571, 0.4796, 0.8625, 0.4759, 0.7971, 0.4144, 0.8038, 0.4759, 0.7971, 0.4796, 0.8625, 0.4131, 0.8673, 0.4144, 0.8038, 0.4131, 0.8673, 0.3459, 0.8622, 0.3533, 0.795, 0.3533, 0.795, 0.3459, 0.8622, 0.2823, 0.8496, 0.2956, 0.793, 0.2956, 0.793, 0.2823, 0.8496, 0.2287, 0.8287, 0.2442, 0.7806, 0.2442, 0.7806, 0.2287, 0.8287, 0.1855, 0.8022, 0.2076, 0.7773, 0.2287, 0.8287, 0.2062, 0.8679, 0.1579, 0.8293, 0.1855, 0.8022, 0.2823, 0.8496, 0.2678, 0.898, 0.2062, 0.8679, 0.2287, 0.8287, 0.3459, 0.8622, 0.3375, 0.9188, 0.2678, 0.898, 0.2823, 0.8496, 0.4131, 0.8673, 0.4113, 0.9211, 0.3375, 0.9188, 0.3459, 0.8622, 0.4131, 0.8673, 0.4796, 0.8625, 0.4842, 0.914, 0.4113, 0.9211, 0.5444, 0.8571, 0.5568, 0.9089, 0.4842, 0.914, 0.4796, 0.8625, 0.5444, 0.8571, 0.5992, 0.8394, 0.6192, 0.88, 0.5568, 0.9089, 0.5992, 0.8394, 0.6445, 0.816, 0.6696, 0.845, 0.6192, 0.88, 0.6192, 0.88, 0.6696, 0.845, 0.7113, 0.8678, 0.644, 0.9227, 0.5568, 0.9089, 0.6192, 0.88, 0.644, 0.9227, 0.5696, 0.9539, 0.5568, 0.9089, 0.5696, 0.9539, 0.4898, 0.9691, 0.4842, 0.914, 0.4113, 0.9211, 0.4842, 0.914, 0.4898, 0.9691, 0.4072, 0.973, 0.4113, 0.9211, 0.4072, 0.973, 0.33, 0.9638, 0.3375, 0.9188, 0.3375, 0.9188, 0.33, 0.9638, 0.2535, 0.9459, 0.2678, 0.898, 0.2678, 0.898, 0.2535, 0.9459, 0.1785, 0.9104, 0.2062, 0.8679, 0.2062, 0.8679, 0.1785, 0.9104, 0.1132, 0.8498, 0.1579, 0.8293, 0.1785, 0.9104, 0.1624, 0.9369, 0.09021, 0.8753, 0.1132, 0.8498, 0.2535, 0.9459, 0.2447, 0.9738, 0.1624, 0.9369, 0.1785, 0.9104, 0.33, 0.9638, 0.3261, 0.9916, 0.2447, 0.9738, 0.2535, 0.9459, 0.4072, 0.973, 0.4061, 1.0, 0.3261, 0.9916, 0.33, 0.9638, 0.4072, 0.973, 0.4898, 0.9691, 0.4933, 1.0, 0.4061, 1.0, 0.5696, 0.9539, 0.5778, 0.9804, 0.4933, 1.0, 0.4898, 0.9691, 0.5696, 0.9539, 0.644, 0.9227, 0.658, 0.9491, 0.5778, 0.9804, 0.644, 0.9227, 0.7113, 0.8678, 0.732, 0.894, 0.658, 0.9491])
me_circle.materials.append(mat_brass)
me_circle.use_remesh_preserve_volume = False
me_circle.use_remesh_preserve_attributes = False
me_circle.use_mirror_vertex_groups = False
me_circle.update()

# ---- objects
ob_lamp_wick = bpy.data.objects.new('Lamp_Wick', me_circle_005)
ob_shade_flue = bpy.data.objects.new('Shade_Flue', me_circle_003)
ob_lamp_shade = bpy.data.objects.new('Lamp_Shade', me_circle_001)
ob_lamp_base = bpy.data.objects.new('Lamp_Base', me_circle)

# ---- transforms, parenting, visibility, modifiers, constraints
ob_lamp_wick.location = (0.0, 0.0, 0.0)
ob_lamp_wick.scale = (0.06857, 0.06857, 0.06857)
ob_lamp_wick.lineart.crease_threshold = 0.0
ob_shade_flue.location = (0.0, 0.0, 0.2658)
ob_shade_flue.scale = (0.03389, 0.03389, 0.03389)
ob_shade_flue.lineart.crease_threshold = 0.0
ob_lamp_shade.location = (0.0, 0.0, 0.0)
ob_lamp_shade.scale = (0.06857, 0.06857, 0.06857)
ob_lamp_shade.lineart.crease_threshold = 0.0
ob_lamp_base.location = (0.0, 0.0, 0.0)
ob_lamp_base.scale = (0.06857, 0.06857, 0.06857)
ob_lamp_base.lineart.crease_threshold = 0.0

# ---- collection membership
col_collection_1.objects.link(ob_lamp_wick)
col_collection_1.objects.link(ob_shade_flue)
col_collection_1.objects.link(ob_lamp_shade)
col_collection_1.objects.link(ob_lamp_base)

# ---- scene / render settings (as saved in the file)
scene.frame_start = 1; scene.frame_end = 250; scene.frame_set(0)
scene.render.engine = 'BLENDER_EEVEE_NEXT'
scene.render.image_settings.color_mode = 'RGB'
scene.render.image_settings.compression = 90
scene.render.resolution_percentage = 50
scene.render.dither_intensity = 0.0
scene.render.use_bake_selected_to_active = True
scene.render.bake_margin = 3
scene.render.bake_bias = 0.0
scene.cycles.use_denoising = False
scene.cycles.samples = 10
scene.cycles.sampling_pattern = 'TABULATED_SOBOL'
scene.cycles.light_sampling_threshold = 0.0
scene.cycles.use_adaptive_sampling = False
scene.cycles.use_light_tree = False
scene.cycles.blur_glossy = 0.0
scene.cycles.volume_bounces = 1
scene.cycles.pixel_filter_type = 'GAUSSIAN'
scene.cycles.sample_clamp_indirect = 0.0
scene.view_settings.view_transform = 'Standard'
bpy.context.view_layer.update()

# ---- added for rendering (the .blend has no active camera and no usable light): camera, sun
cam_auto = bpy.data.cameras.new('AutoCamera')
cam_auto.lens = 50.0
cam_auto.sensor_width = 36.0
cam_auto.clip_end = 1000.0
ob_auto_camera = bpy.data.objects.new('AutoCamera', cam_auto)
scene.collection.objects.link(ob_auto_camera)
ob_auto_camera.location = (0.596078, -0.715293, 0.749051)
ob_auto_camera.rotation_euler = (1.09748, -7.21219e-08, 0.694738)
scene.camera = ob_auto_camera
light_auto_sun = bpy.data.lights.new('AutoSun', 'SUN')
light_auto_sun.energy = 3.0
light_auto_sun.angle = 0.0523599
ob_auto_sun = bpy.data.objects.new('AutoSun', light_auto_sun)
scene.collection.objects.link(ob_auto_sun)
ob_auto_sun.rotation_euler = (0.872665, 0.174533, 0.523599)
bpy.context.view_layer.update()
